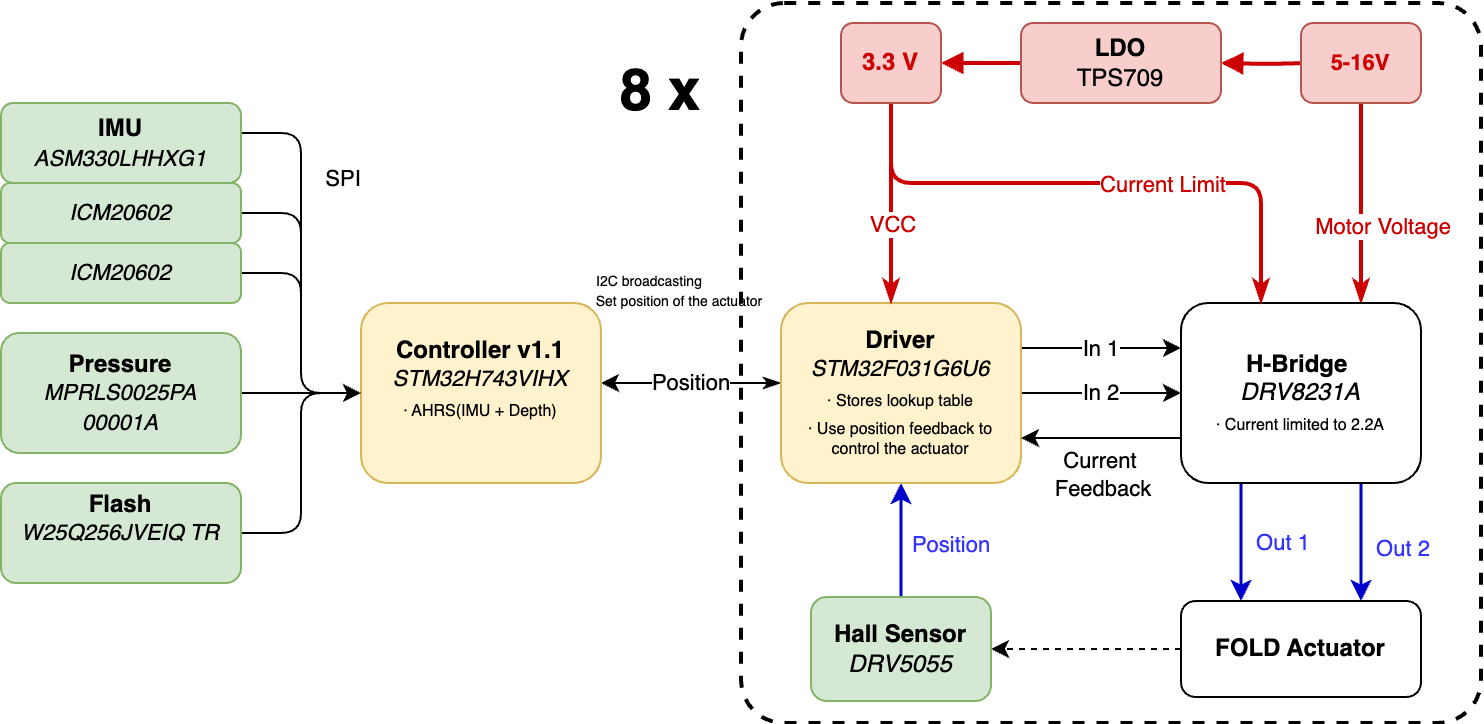

The diagram above was exported from draw.io. Its source (the exported page's mxGraphModel, read from the mxfile embedded in the PNG):
<mxGraphModel dx="1026" dy="691" grid="1" gridSize="10" guides="1" tooltips="1" connect="1" arrows="1" fold="1" page="1" pageScale="1" pageWidth="827" pageHeight="1169" math="0" shadow="0">
  <root>
    <mxCell id="0" />
    <mxCell id="1" parent="0" />
    <mxCell id="2" value="" style="rounded=1;whiteSpace=wrap;html=1;arcSize=6;fillColor=none;strokeWidth=2;dashed=1;" vertex="1" parent="1">
      <mxGeometry x="1630" y="90" width="370" height="360" as="geometry" />
    </mxCell>
    <mxCell id="3" value="In 1" style="edgeStyle=orthogonalEdgeStyle;rounded=0;orthogonalLoop=1;jettySize=auto;html=1;exitX=1;exitY=0.25;exitDx=0;exitDy=0;entryX=0;entryY=0.25;entryDx=0;entryDy=0;" edge="1" source="8" target="17" parent="1">
      <mxGeometry relative="1" as="geometry" />
    </mxCell>
    <mxCell id="4" value="In 2" style="edgeStyle=orthogonalEdgeStyle;rounded=0;orthogonalLoop=1;jettySize=auto;html=1;exitX=1;exitY=0.5;exitDx=0;exitDy=0;entryX=0;entryY=0.5;entryDx=0;entryDy=0;" edge="1" source="8" target="17" parent="1">
      <mxGeometry relative="1" as="geometry" />
    </mxCell>
    <mxCell id="5" value="Position" style="rounded=0;orthogonalLoop=1;jettySize=auto;html=1;endArrow=classic;endFill=1;startArrow=classicThin;startFill=1;entryX=1;entryY=0.25;entryDx=0;entryDy=0;exitX=0;exitY=0.25;exitDx=0;exitDy=0;" edge="1" parent="1">
      <mxGeometry relative="1" as="geometry">
        <mxPoint x="1560" y="280" as="targetPoint" />
        <mxPoint as="offset" />
        <mxPoint x="1650" y="280" as="sourcePoint" />
      </mxGeometry>
    </mxCell>
    <mxCell id="6" style="edgeStyle=orthogonalEdgeStyle;rounded=1;orthogonalLoop=1;jettySize=auto;html=1;exitX=0.5;exitY=0;exitDx=0;exitDy=0;entryX=0.5;entryY=1;entryDx=0;entryDy=0;curved=0;strokeColor=#0000CC;strokeWidth=1.5;align=center;verticalAlign=middle;fontFamily=Helvetica;fontSize=11;fontColor=#3333FF;labelBackgroundColor=default;endArrow=classic;" edge="1" source="27" target="8" parent="1">
      <mxGeometry relative="1" as="geometry" />
    </mxCell>
    <mxCell id="7" value="Position" style="edgeLabel;html=1;align=center;verticalAlign=middle;resizable=0;points=[];fontFamily=Helvetica;fontSize=11;fontColor=#3333FF;labelBackgroundColor=default;fillColor=none;gradientColor=none;rounded=0;strokeColor=#0000CC;strokeWidth=2;" connectable="0" vertex="1" parent="6">
      <mxGeometry x="0.1295" y="-1" relative="1" as="geometry">
        <mxPoint x="23" y="5" as="offset" />
      </mxGeometry>
    </mxCell>
    <mxCell id="8" value="&lt;b&gt;Driver&lt;/b&gt;&lt;br style=&quot;&quot;&gt;&lt;font style=&quot;&quot;&gt;&lt;span style=&quot;font-size: 11px;&quot;&gt;&lt;i&gt;STM32F031G6U6&lt;/i&gt;&lt;/span&gt;&lt;br&gt;&lt;font style=&quot;font-size: 8px;&quot;&gt;·&amp;nbsp;Stores lookup table&lt;br&gt;· Use position feedback to&lt;/font&gt;&lt;/font&gt;&lt;div style=&quot;font-size: 8px;&quot;&gt;&lt;font style=&quot;font-size: 8px;&quot;&gt;control the actuator&lt;/font&gt;&lt;/div&gt;" style="rounded=1;whiteSpace=wrap;html=1;fillColor=#fff2cc;strokeColor=#d6b656;" vertex="1" parent="1">
      <mxGeometry x="1650" y="240" width="120" height="90" as="geometry" />
    </mxCell>
    <mxCell id="9" style="edgeStyle=orthogonalEdgeStyle;rounded=1;orthogonalLoop=1;jettySize=auto;html=1;exitX=0.75;exitY=0;exitDx=0;exitDy=0;endArrow=none;endFill=0;startArrow=classicThin;startFill=1;strokeColor=#CC0000;strokeWidth=2;align=center;verticalAlign=middle;fontFamily=Helvetica;fontSize=11;fontColor=default;labelBackgroundColor=default;curved=0;" edge="1" source="17" target="38" parent="1">
      <mxGeometry relative="1" as="geometry">
        <mxPoint x="1940" y="135" as="targetPoint" />
        <Array as="points">
          <mxPoint x="1940" y="160" />
          <mxPoint x="1940" y="160" />
        </Array>
      </mxGeometry>
    </mxCell>
    <mxCell id="10" value="Motor Voltage" style="edgeLabel;html=1;align=center;verticalAlign=middle;resizable=0;points=[];rounded=1;strokeColor=#CC0000;strokeWidth=2;fontFamily=Helvetica;fontSize=11;fontColor=#CC0000;labelBackgroundColor=default;fontStyle=0" connectable="0" vertex="1" parent="9">
      <mxGeometry x="0.4883" y="1" relative="1" as="geometry">
        <mxPoint x="11" y="35" as="offset" />
      </mxGeometry>
    </mxCell>
    <mxCell id="11" style="edgeStyle=orthogonalEdgeStyle;rounded=0;orthogonalLoop=1;jettySize=auto;html=1;exitX=0;exitY=0.75;exitDx=0;exitDy=0;entryX=1;entryY=0.75;entryDx=0;entryDy=0;" edge="1" source="17" target="8" parent="1">
      <mxGeometry relative="1" as="geometry" />
    </mxCell>
    <mxCell id="12" value="Current&amp;nbsp;&lt;div&gt;Feedback&lt;/div&gt;" style="edgeLabel;html=1;align=center;verticalAlign=middle;resizable=0;points=[];" connectable="0" vertex="1" parent="11">
      <mxGeometry x="-0.375" y="-3" relative="1" as="geometry">
        <mxPoint x="-15" y="21" as="offset" />
      </mxGeometry>
    </mxCell>
    <mxCell id="13" value="" style="edgeStyle=orthogonalEdgeStyle;rounded=0;orthogonalLoop=1;jettySize=auto;html=1;exitX=0.25;exitY=1;exitDx=0;exitDy=0;fontColor=#3333FF;strokeColor=#0000CC;strokeWidth=1.5;entryX=0.25;entryY=0;entryDx=0;entryDy=0;" edge="1" source="17" target="18" parent="1">
      <mxGeometry x="0.0526" y="30" relative="1" as="geometry">
        <mxPoint x="2040" y="263" as="targetPoint" />
        <mxPoint as="offset" />
      </mxGeometry>
    </mxCell>
    <mxCell id="14" value="&lt;span style=&quot;color: rgb(51, 51, 255);&quot;&gt;Out 1&lt;/span&gt;" style="edgeLabel;html=1;align=center;verticalAlign=middle;resizable=0;points=[];" vertex="1" connectable="0" parent="13">
      <mxGeometry x="-0.1858" relative="1" as="geometry">
        <mxPoint x="20" y="5" as="offset" />
      </mxGeometry>
    </mxCell>
    <mxCell id="15" style="edgeStyle=orthogonalEdgeStyle;rounded=0;orthogonalLoop=1;jettySize=auto;html=1;exitX=0.75;exitY=1;exitDx=0;exitDy=0;entryX=0.75;entryY=0;entryDx=0;entryDy=0;fontColor=#3333FF;strokeColor=#0000CC;strokeWidth=1.5;" edge="1" source="17" target="18" parent="1">
      <mxGeometry relative="1" as="geometry" />
    </mxCell>
    <mxCell id="16" value="Out 2" style="edgeLabel;html=1;align=center;verticalAlign=middle;resizable=0;points=[];fontColor=#3333FF;" connectable="0" vertex="1" parent="15">
      <mxGeometry x="0.1143" y="5" relative="1" as="geometry">
        <mxPoint x="15" y="-1" as="offset" />
      </mxGeometry>
    </mxCell>
    <mxCell id="17" value="&lt;b&gt;H-Bridge&amp;nbsp;&lt;br&gt;&lt;/b&gt;&lt;i&gt;DRV8231A&lt;/i&gt;&lt;b&gt;&lt;br&gt;&lt;/b&gt;&lt;div&gt;&lt;font style=&quot;font-size: 8px;&quot;&gt;&lt;span style=&quot;background-color: initial;&quot;&gt;·&lt;/span&gt;&amp;nbsp;Current limited to 2.2A&lt;/font&gt;&lt;/div&gt;" style="rounded=1;whiteSpace=wrap;html=1;" vertex="1" parent="1">
      <mxGeometry x="1850" y="240" width="120" height="90" as="geometry" />
    </mxCell>
    <mxCell id="18" value="&lt;b&gt;FOLD Actuator&lt;br&gt;&lt;/b&gt;" style="rounded=1;whiteSpace=wrap;html=1;" vertex="1" parent="1">
      <mxGeometry x="1850" y="389" width="120" height="48" as="geometry" />
    </mxCell>
    <mxCell id="19" style="edgeStyle=orthogonalEdgeStyle;orthogonalLoop=1;jettySize=auto;html=1;endArrow=none;endFill=0;startArrow=classicThin;startFill=1;rounded=1;strokeColor=#CC0000;strokeWidth=2;align=center;verticalAlign=middle;fontFamily=Helvetica;fontSize=11;fontColor=default;labelBackgroundColor=default;curved=0;" edge="1" source="17" parent="1">
      <mxGeometry relative="1" as="geometry">
        <mxPoint x="1705" y="135" as="targetPoint" />
        <mxPoint x="1920" y="250" as="sourcePoint" />
        <Array as="points">
          <mxPoint x="1890" y="180" />
          <mxPoint x="1705" y="180" />
        </Array>
      </mxGeometry>
    </mxCell>
    <mxCell id="20" value="Current Limit" style="edgeLabel;html=1;align=center;verticalAlign=middle;resizable=0;points=[];rounded=1;strokeColor=#CC0000;strokeWidth=2;fontFamily=Helvetica;fontSize=11;fontColor=#CC0000;labelBackgroundColor=default;" connectable="0" vertex="1" parent="19">
      <mxGeometry x="0.4883" y="1" relative="1" as="geometry">
        <mxPoint x="106" y="-1" as="offset" />
      </mxGeometry>
    </mxCell>
    <mxCell id="21" style="edgeStyle=orthogonalEdgeStyle;rounded=1;orthogonalLoop=1;jettySize=auto;html=1;endArrow=none;endFill=0;startArrow=classicThin;startFill=1;strokeColor=#CC0000;strokeWidth=2;align=center;verticalAlign=middle;fontFamily=Helvetica;fontSize=11;fontColor=default;labelBackgroundColor=default;curved=0;" edge="1" source="8" parent="1">
      <mxGeometry relative="1" as="geometry">
        <mxPoint x="1705" y="135" as="targetPoint" />
        <mxPoint x="1890" y="250" as="sourcePoint" />
        <Array as="points">
          <mxPoint x="1705" y="150" />
          <mxPoint x="1705" y="150" />
        </Array>
      </mxGeometry>
    </mxCell>
    <mxCell id="22" value="VCC" style="edgeLabel;html=1;align=center;verticalAlign=middle;resizable=0;points=[];rounded=1;strokeColor=#CC0000;strokeWidth=2;fontFamily=Helvetica;fontSize=11;fontColor=#CC0000;labelBackgroundColor=default;" connectable="0" vertex="1" parent="21">
      <mxGeometry x="0.4883" y="1" relative="1" as="geometry">
        <mxPoint x="1" y="38" as="offset" />
      </mxGeometry>
    </mxCell>
    <mxCell id="23" style="edgeStyle=orthogonalEdgeStyle;rounded=1;orthogonalLoop=1;jettySize=auto;html=1;strokeColor=#CC0000;strokeWidth=2;align=center;verticalAlign=middle;fontFamily=Helvetica;fontSize=11;fontColor=default;labelBackgroundColor=default;endArrow=block;endFill=1;curved=0;" edge="1" target="30" parent="1">
      <mxGeometry relative="1" as="geometry">
        <mxPoint x="1915" y="120" as="sourcePoint" />
      </mxGeometry>
    </mxCell>
    <mxCell id="24" value="Set position of the actuator" style="text;html=1;align=center;verticalAlign=middle;resizable=0;points=[];autosize=1;strokeColor=none;fillColor=none;fontSize=7;" vertex="1" parent="1">
      <mxGeometry x="1544" y="230" width="110" height="20" as="geometry" />
    </mxCell>
    <mxCell id="25" value="I2C broadcasting" style="text;html=1;align=center;verticalAlign=middle;resizable=0;points=[];autosize=1;strokeColor=none;fillColor=none;fontSize=7;" vertex="1" parent="1">
      <mxGeometry x="1544" y="220" width="80" height="20" as="geometry" />
    </mxCell>
    <mxCell id="26" style="edgeStyle=orthogonalEdgeStyle;rounded=0;orthogonalLoop=1;jettySize=auto;html=1;dashed=1;entryX=1;entryY=0.5;entryDx=0;entryDy=0;" edge="1" source="18" target="27" parent="1">
      <mxGeometry relative="1" as="geometry" />
    </mxCell>
    <mxCell id="27" value="&lt;b&gt;Hall Sensor&lt;br&gt;&lt;/b&gt;&lt;i&gt;DRV5055&lt;/i&gt;" style="rounded=1;whiteSpace=wrap;html=1;fillColor=#d5e8d4;strokeColor=#82b366;" vertex="1" parent="1">
      <mxGeometry x="1665" y="387" width="90" height="52" as="geometry" />
    </mxCell>
    <mxCell id="28" value="&lt;b&gt;Controller v1.1&lt;/b&gt;&lt;br style=&quot;&quot;&gt;&lt;font style=&quot;&quot;&gt;&lt;span style=&quot;font-size: 11px;&quot;&gt;&lt;i&gt;STM32H743VIHX&lt;/i&gt;&lt;/span&gt;&lt;br&gt;&lt;font style=&quot;font-size: 8px;&quot;&gt;· AHRS(IMU + Depth)&lt;/font&gt;&lt;/font&gt;&lt;div&gt;&lt;div&gt;&lt;div&gt;&lt;br&gt;&lt;/div&gt;&lt;/div&gt;&lt;/div&gt;" style="rounded=1;whiteSpace=wrap;html=1;fillColor=#fff2cc;strokeColor=#d6b656;" vertex="1" parent="1">
      <mxGeometry x="1440" y="240" width="120" height="90" as="geometry" />
    </mxCell>
    <mxCell id="29" style="edgeStyle=orthogonalEdgeStyle;rounded=1;orthogonalLoop=1;jettySize=auto;html=1;strokeColor=#CC0000;strokeWidth=2;align=center;verticalAlign=middle;fontFamily=Helvetica;fontSize=11;fontColor=default;labelBackgroundColor=default;endArrow=block;endFill=1;curved=0;" edge="1" source="30" parent="1">
      <mxGeometry relative="1" as="geometry">
        <mxPoint x="1730" y="120" as="targetPoint" />
      </mxGeometry>
    </mxCell>
    <mxCell id="30" value="&lt;b&gt;LDO&lt;br&gt;&lt;/b&gt;&lt;div&gt;TPS709&lt;/div&gt;" style="rounded=1;whiteSpace=wrap;html=1;fillColor=#f8cecc;strokeColor=#b85450;" vertex="1" parent="1">
      <mxGeometry x="1770" y="100" width="100" height="40" as="geometry" />
    </mxCell>
    <mxCell id="31" style="edgeStyle=orthogonalEdgeStyle;rounded=1;orthogonalLoop=1;jettySize=auto;html=1;exitX=1;exitY=0.5;exitDx=0;exitDy=0;entryX=0;entryY=0.5;entryDx=0;entryDy=0;curved=0;" edge="1" source="33" target="28" parent="1">
      <mxGeometry relative="1" as="geometry" />
    </mxCell>
    <mxCell id="32" value="SPI" style="edgeLabel;html=1;align=center;verticalAlign=middle;resizable=0;points=[];" connectable="0" vertex="1" parent="31">
      <mxGeometry x="-0.3061" y="-1" relative="1" as="geometry">
        <mxPoint x="21" y="-40" as="offset" />
      </mxGeometry>
    </mxCell>
    <mxCell id="33" value="&lt;div&gt;&lt;font style=&quot;&quot;&gt;&lt;span style=&quot;font-size: 11px;&quot;&gt;&lt;i&gt;ICM20602&lt;/i&gt;&lt;/span&gt;&lt;/font&gt;&lt;/div&gt;" style="rounded=1;whiteSpace=wrap;html=1;fillColor=#d5e8d4;strokeColor=#82b366;" vertex="1" parent="1">
      <mxGeometry x="1260" y="180" width="120" height="30" as="geometry" />
    </mxCell>
    <mxCell id="34" style="edgeStyle=orthogonalEdgeStyle;rounded=1;orthogonalLoop=1;jettySize=auto;html=1;exitX=1;exitY=0.5;exitDx=0;exitDy=0;entryX=0;entryY=0.5;entryDx=0;entryDy=0;curved=0;" edge="1" source="35" target="28" parent="1">
      <mxGeometry relative="1" as="geometry" />
    </mxCell>
    <mxCell id="35" value="&lt;font style=&quot;&quot;&gt;&lt;b&gt;Pressure&lt;/b&gt;&lt;/font&gt;&lt;div&gt;&lt;font style=&quot;&quot;&gt;&lt;span style=&quot;font-size: 11px;&quot;&gt;&lt;i&gt;MPRLS0025PA&lt;/i&gt;&lt;/span&gt;&lt;/font&gt;&lt;/div&gt;&lt;div&gt;&lt;font style=&quot;&quot;&gt;&lt;span style=&quot;font-size: 11px;&quot;&gt;&lt;i&gt;00001A&lt;/i&gt;&lt;/span&gt;&lt;font style=&quot;font-size: 8px;&quot;&gt;&lt;br&gt;&lt;/font&gt;&lt;/font&gt;&lt;/div&gt;" style="rounded=1;whiteSpace=wrap;html=1;fillColor=#d5e8d4;strokeColor=#82b366;" vertex="1" parent="1">
      <mxGeometry x="1260" y="255" width="120" height="60" as="geometry" />
    </mxCell>
    <mxCell id="36" style="edgeStyle=orthogonalEdgeStyle;rounded=1;orthogonalLoop=1;jettySize=auto;html=1;entryX=0;entryY=0.5;entryDx=0;entryDy=0;curved=0;" edge="1" source="37" target="28" parent="1">
      <mxGeometry relative="1" as="geometry">
        <mxPoint x="1440" y="263" as="targetPoint" />
        <Array as="points">
          <mxPoint x="1410" y="155" />
          <mxPoint x="1410" y="285" />
        </Array>
      </mxGeometry>
    </mxCell>
    <mxCell id="37" value="&lt;font style=&quot;&quot;&gt;&lt;b&gt;IMU&lt;br&gt;&lt;/b&gt;&lt;/font&gt;&lt;span style=&quot;font-size: 11px;&quot;&gt;&lt;i&gt;ASM330LHHXG1&lt;/i&gt;&lt;/span&gt;" style="rounded=1;whiteSpace=wrap;html=1;fillColor=#d5e8d4;strokeColor=#82b366;" vertex="1" parent="1">
      <mxGeometry x="1260" y="140" width="120" height="40" as="geometry" />
    </mxCell>
    <mxCell id="38" value="&lt;span style=&quot;color: rgb(204, 0, 0); font-size: 11px; font-weight: 700; text-wrap: nowrap;&quot;&gt;5-16V&lt;/span&gt;" style="rounded=1;whiteSpace=wrap;html=1;fillColor=#f8cecc;strokeColor=#b85450;" vertex="1" parent="1">
      <mxGeometry x="1910" y="100" width="60" height="40" as="geometry" />
    </mxCell>
    <mxCell id="39" value="&lt;span style=&quot;color: rgb(204, 0, 0); font-weight: 700; text-wrap: nowrap;&quot;&gt;3.3 V&lt;/span&gt;" style="rounded=1;whiteSpace=wrap;html=1;fillColor=#f8cecc;strokeColor=#b85450;" vertex="1" parent="1">
      <mxGeometry x="1680" y="100" width="50" height="40" as="geometry" />
    </mxCell>
    <mxCell id="40" style="edgeStyle=orthogonalEdgeStyle;rounded=1;orthogonalLoop=1;jettySize=auto;html=1;exitX=1;exitY=0.5;exitDx=0;exitDy=0;curved=0;entryX=0;entryY=0.5;entryDx=0;entryDy=0;" edge="1" source="41" target="28" parent="1">
      <mxGeometry relative="1" as="geometry" />
    </mxCell>
    <mxCell id="41" value="&lt;div&gt;&lt;font style=&quot;&quot;&gt;&lt;span style=&quot;font-size: 11px;&quot;&gt;&lt;i&gt;ICM20602&lt;/i&gt;&lt;/span&gt;&lt;/font&gt;&lt;/div&gt;" style="rounded=1;whiteSpace=wrap;html=1;fillColor=#d5e8d4;strokeColor=#82b366;" vertex="1" parent="1">
      <mxGeometry x="1260" y="210" width="120" height="30" as="geometry" />
    </mxCell>
    <mxCell id="42" style="edgeStyle=orthogonalEdgeStyle;rounded=1;orthogonalLoop=1;jettySize=auto;html=1;exitX=1;exitY=0.5;exitDx=0;exitDy=0;entryX=0;entryY=0.5;entryDx=0;entryDy=0;curved=0;" edge="1" source="43" target="28" parent="1">
      <mxGeometry relative="1" as="geometry" />
    </mxCell>
    <mxCell id="43" value="&lt;font style=&quot;&quot;&gt;&lt;b&gt;Flash&lt;/b&gt;&lt;/font&gt;&lt;div&gt;&lt;font style=&quot;&quot;&gt;&lt;span style=&quot;font-size: 11px;&quot;&gt;&lt;i&gt;W25Q256JVEIQ TR&lt;/i&gt;&lt;/span&gt;&lt;br&gt;&lt;font style=&quot;font-size: 8px;&quot;&gt;&lt;br&gt;&lt;/font&gt;&lt;/font&gt;&lt;/div&gt;" style="rounded=1;whiteSpace=wrap;html=1;fillColor=#d5e8d4;strokeColor=#82b366;" vertex="1" parent="1">
      <mxGeometry x="1260" y="330" width="120" height="50" as="geometry" />
    </mxCell>
    <mxCell id="44" value="&lt;b&gt;&lt;font style=&quot;font-size: 29px;&quot;&gt;8 x&lt;/font&gt;&lt;/b&gt;" style="text;html=1;align=center;verticalAlign=middle;whiteSpace=wrap;rounded=0;" vertex="1" parent="1">
      <mxGeometry x="1560" y="120" width="60" height="30" as="geometry" />
    </mxCell>
  </root>
</mxGraphModel>